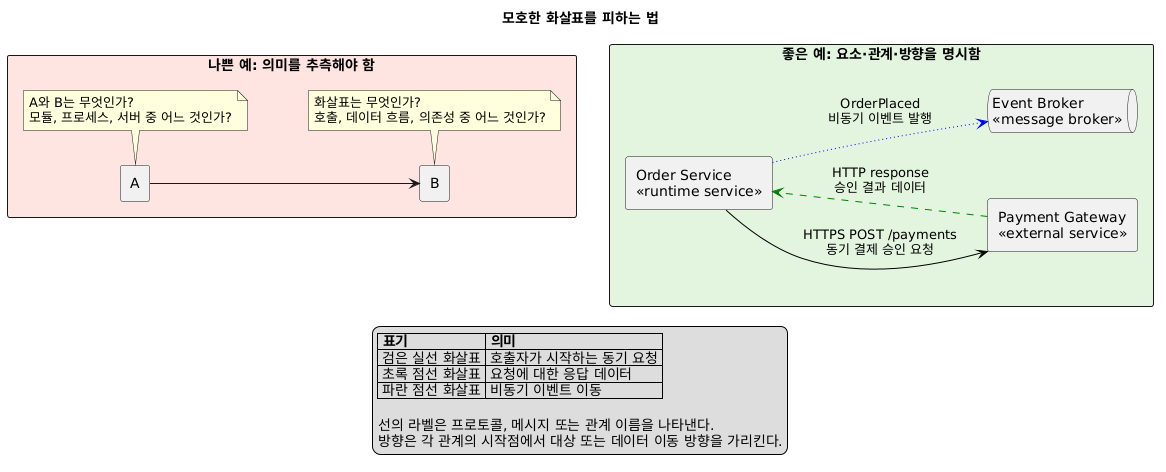

The diagram above was rendered by PlantUML. Its source (embedded in the PNG):
@startuml
title 모호한 화살표를 피하는 법
left to right direction
skinparam componentStyle rectangle
skinparam packageStyle rectangle

package "나쁜 예: 의미를 추측해야 함" #FFE4E1 {
  component "A" as BadA
  component "B" as BadB

  BadA --> BadB

  note bottom of BadA
    A와 B는 무엇인가?
    모듈, 프로세스, 서버 중 어느 것인가?
  end note

  note bottom of BadB
    화살표는 무엇인가?
    호출, 데이터 흐름, 의존성 중 어느 것인가?
  end note
}

package "좋은 예: 요소·관계·방향을 명시함" #E2F4DF {
  component "Order Service\n<<runtime service>>" as Order
  component "Payment Gateway\n<<external service>>" as Payment
  queue "Event Broker\n<<message broker>>" as Broker

  Order -[#black]-> Payment : HTTPS POST /payments\n동기 결제 승인 요청
  Payment -[#green,dashed]-> Order : HTTP response\n승인 결과 데이터
  Order -[#blue,dotted]-> Broker : OrderPlaced\n비동기 이벤트 발행
}

BadB -[hidden]-> Order

legend bottom
  |= 표기 |= 의미 |
  | 검은 실선 화살표 | 호출자가 시작하는 동기 요청 |
  | 초록 점선 화살표 | 요청에 대한 응답 데이터 |
  | 파란 점선 화살표 | 비동기 이벤트 이동 |

  선의 라벨은 프로토콜, 메시지 또는 관계 이름을 나타낸다.
  방향은 각 관계의 시작점에서 대상 또는 데이터 이동 방향을 가리킨다.
endlegend
@enduml